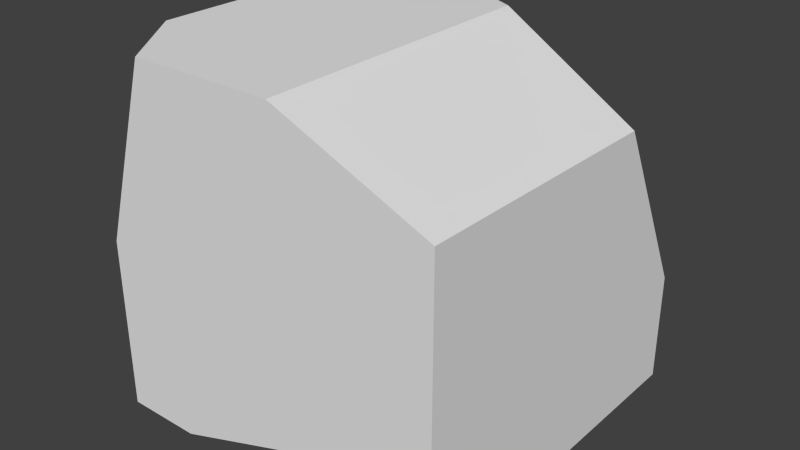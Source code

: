 # Source: Block_broken1_3side.blend  (saved by Blender 2.74.0; exported with 4.5.12 LTS)
import bpy
from mathutils import Matrix  # noqa: F401  (used for matrix-valued properties, if any)

bpy.ops.wm.read_factory_settings(use_empty=True)
scene = bpy.context.scene
scene.name = 'Scene'

# ---- collections
col_collection_1 = bpy.data.collections.new('Collection 1'); scene.collection.children.link(col_collection_1)

# ---- materials (node trees are filled in below, after node groups)
mat_material = bpy.data.materials.new('Material')
mat_material.alpha_threshold = 0.0
mat_material.use_transparent_shadow = False
mat_material.roughness = 0.5
mat_material.line_color = (0.0, 0.0, 0.0, 1.0)

# ---- material node trees

# ---- world
world_world = bpy.data.worlds.new('World'); scene.world = world_world
world_world.color = (0.05088, 0.05088, 0.05088)
world_world.use_sun_shadow = False
world_world.sun_shadow_jitter_overblur = 0.0
world_world.cycles.sampling_method = 'MANUAL'
world_world.cycles.sample_map_resolution = 256

# ---- meshes
me_cube = bpy.data.meshes.new('Cube')
me_cube.from_pydata([(0.5, 0.5, -0.5), (-0.5, -0.5, -0.5), (-0.5, 0.5, 0.5), (0.5, -0.5, 0.3165), (0.06939, -0.5, 0.5), (-0.2431, 0.5, 0.5), (0.5, 0.5, -0.1903), (0.05729, 0.3559, 0.5), (0.5, 0.2406, 0.312), (0.5, -0.269, -0.5), (-0.2841, -0.5, -0.5), (0.5, -0.5, -0.2254), (-0.5, -0.5, -0.01179), (-0.3393, -0.5, 0.5), (-0.5, -0.2807, 0.5)], [], [(4, 3, 8, 7), (0, 6, 8, 3, 11, 9), (5, 2, 14, 13, 4, 7), (11, 3, 4, 13, 12, 1, 10)])
_uv = me_cube.uv_layers.new(name='UVMap')
_uv.uv.foreach_set('vector', [0.1363, 0.5276, 0.2924, 0.4135, 0.4736, 0.6601, 0.3413, 0.8158, 0.8264, 0.0001111, 0.8264, 0.1281, 0.7192, 0.3356, 0.4133, 0.3374, 0.4133, 0.1136, 0.5087, 0.0001112, 0.2763, 0.9372, 0.1907, 0.9999, 0.0001111, 0.7397, 0.0001111, 0.6274, 0.1363, 0.5276, 0.3413, 0.8158, 0.4133, 0.1136, 0.4133, 0.3374, 0.2354, 0.4133, 0.0665, 0.4133, 0.0001111, 0.2018, 0.0001111, 0.0001112, 0.08929, 0.0001111])
me_cube.materials.append(mat_material)
me_cube.use_remesh_preserve_volume = False
me_cube.use_remesh_preserve_attributes = False
me_cube.use_mirror_vertex_groups = False
me_cube.update()

# ---- objects
ob_cube = bpy.data.objects.new('Cube', me_cube)

# ---- transforms, parenting, visibility, modifiers, constraints
ob_cube.location = (0.0, 0.0, 0.0)
ob_cube.lock_rotations_4d = False
ob_cube.empty_display_type = 'ARROWS'
ob_cube.lineart.crease_threshold = 0.0

# ---- collection membership
col_collection_1.objects.link(ob_cube)

# ---- scene / render settings (as saved in the file)
scene.frame_start = 1; scene.frame_end = 250; scene.frame_set(1)
scene.render.engine = 'BLENDER_EEVEE_NEXT'
scene.render.resolution_percentage = 50
scene.render.dither_intensity = 0.0
scene.cycles.use_denoising = False
scene.cycles.samples = 10
scene.cycles.sampling_pattern = 'TABULATED_SOBOL'
scene.cycles.light_sampling_threshold = 0.0
scene.cycles.use_adaptive_sampling = False
scene.cycles.use_light_tree = False
scene.cycles.blur_glossy = 0.0
scene.cycles.pixel_filter_type = 'GAUSSIAN'
scene.cycles.sample_clamp_indirect = 0.0
scene.view_settings.view_transform = 'Standard'
bpy.context.view_layer.update()

# ---- added for rendering (the .blend has no active camera and no usable light): camera, sun
cam_auto = bpy.data.cameras.new('AutoCamera')
cam_auto.lens = 50.0
cam_auto.sensor_width = 36.0
cam_auto.clip_end = 1000.0
ob_auto_camera = bpy.data.objects.new('AutoCamera', cam_auto)
scene.collection.objects.link(ob_auto_camera)
ob_auto_camera.location = (1.60254, -1.92304, 1.28203)
ob_auto_camera.rotation_euler = (1.09748, -7.21219e-08, 0.694738)
scene.camera = ob_auto_camera
light_auto_sun = bpy.data.lights.new('AutoSun', 'SUN')
light_auto_sun.energy = 3.0
light_auto_sun.angle = 0.0523599
ob_auto_sun = bpy.data.objects.new('AutoSun', light_auto_sun)
scene.collection.objects.link(ob_auto_sun)
ob_auto_sun.rotation_euler = (0.872665, 0.174533, 0.523599)
bpy.context.view_layer.update()

